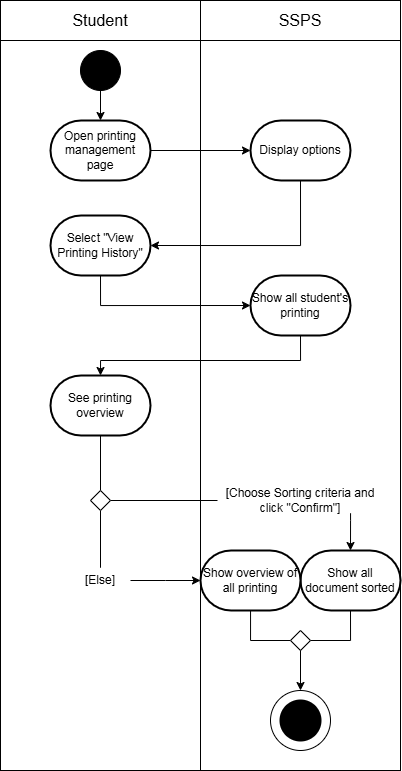

The diagram above was exported from draw.io. Its source (the exported page's mxGraphModel, read from the mxfile embedded in the PNG):
<mxGraphModel dx="1105" dy="586" grid="1" gridSize="10" guides="1" tooltips="1" connect="1" arrows="1" fold="1" page="1" pageScale="1" pageWidth="827" pageHeight="1169" math="0" shadow="0">
  <root>
    <mxCell id="0" />
    <mxCell id="1" parent="0" />
    <mxCell id="E_EGZ9V3A3Shzy1fwFf9-7" value="" style="rounded=0;whiteSpace=wrap;html=1;" parent="1" vertex="1">
      <mxGeometry x="214" y="90" width="200" height="730" as="geometry" />
    </mxCell>
    <mxCell id="E_EGZ9V3A3Shzy1fwFf9-8" value="" style="rounded=0;whiteSpace=wrap;html=1;" parent="1" vertex="1">
      <mxGeometry x="414" y="90" width="200" height="730" as="geometry" />
    </mxCell>
    <mxCell id="6HwMhqYVJ7MAzZJvkpu8-1" value="" style="ellipse;whiteSpace=wrap;html=1;aspect=fixed;fillColor=#000000;" parent="1" vertex="1">
      <mxGeometry x="294" y="100" width="40" height="40" as="geometry" />
    </mxCell>
    <mxCell id="6HwMhqYVJ7MAzZJvkpu8-54" style="edgeStyle=orthogonalEdgeStyle;rounded=0;orthogonalLoop=1;jettySize=auto;html=1;entryX=0;entryY=0.5;entryDx=0;entryDy=0;exitX=0.5;exitY=1;exitDx=0;exitDy=0;exitPerimeter=0;entryPerimeter=0;" parent="1" source="6HwMhqYVJ7MAzZJvkpu8-57" target="6HwMhqYVJ7MAzZJvkpu8-58" edge="1">
      <mxGeometry relative="1" as="geometry">
        <mxPoint x="314" y="340" as="sourcePoint" />
        <mxPoint x="314" y="370" as="targetPoint" />
      </mxGeometry>
    </mxCell>
    <mxCell id="6HwMhqYVJ7MAzZJvkpu8-70" style="edgeStyle=orthogonalEdgeStyle;rounded=0;orthogonalLoop=1;jettySize=auto;html=1;exitX=1;exitY=0.5;exitDx=0;exitDy=0;entryX=0;entryY=0.5;entryDx=0;entryDy=0;endArrow=none;endFill=0;" parent="1" edge="1">
      <mxGeometry relative="1" as="geometry">
        <mxPoint x="290" y="380" as="targetPoint" />
      </mxGeometry>
    </mxCell>
    <mxCell id="6HwMhqYVJ7MAzZJvkpu8-57" value="Select &quot;View Printing History&quot;" style="strokeWidth=2;html=1;shape=mxgraph.flowchart.terminator;whiteSpace=wrap;" parent="1" vertex="1">
      <mxGeometry x="264" y="265" width="100" height="60" as="geometry" />
    </mxCell>
    <mxCell id="6HwMhqYVJ7MAzZJvkpu8-58" value="Show all student's printing" style="strokeWidth=2;html=1;shape=mxgraph.flowchart.terminator;whiteSpace=wrap;" parent="1" vertex="1">
      <mxGeometry x="464" y="325" width="100" height="60" as="geometry" />
    </mxCell>
    <mxCell id="6HwMhqYVJ7MAzZJvkpu8-60" value="Open printing management page" style="strokeWidth=2;html=1;shape=mxgraph.flowchart.terminator;whiteSpace=wrap;" parent="1" vertex="1">
      <mxGeometry x="264" y="170" width="100" height="60" as="geometry" />
    </mxCell>
    <mxCell id="6HwMhqYVJ7MAzZJvkpu8-63" value="Display options" style="strokeWidth=2;html=1;shape=mxgraph.flowchart.terminator;whiteSpace=wrap;" parent="1" vertex="1">
      <mxGeometry x="464" y="170" width="100" height="60" as="geometry" />
    </mxCell>
    <mxCell id="6HwMhqYVJ7MAzZJvkpu8-64" style="edgeStyle=orthogonalEdgeStyle;rounded=0;orthogonalLoop=1;jettySize=auto;html=1;exitX=1;exitY=0.5;exitDx=0;exitDy=0;exitPerimeter=0;entryX=0;entryY=0.5;entryDx=0;entryDy=0;entryPerimeter=0;" parent="1" source="6HwMhqYVJ7MAzZJvkpu8-60" target="6HwMhqYVJ7MAzZJvkpu8-63" edge="1">
      <mxGeometry relative="1" as="geometry" />
    </mxCell>
    <mxCell id="6HwMhqYVJ7MAzZJvkpu8-65" style="edgeStyle=orthogonalEdgeStyle;rounded=0;orthogonalLoop=1;jettySize=auto;html=1;entryX=1;entryY=0.5;entryDx=0;entryDy=0;entryPerimeter=0;exitX=0.5;exitY=1;exitDx=0;exitDy=0;exitPerimeter=0;" parent="1" source="6HwMhqYVJ7MAzZJvkpu8-63" target="6HwMhqYVJ7MAzZJvkpu8-57" edge="1">
      <mxGeometry relative="1" as="geometry">
        <Array as="points">
          <mxPoint x="514" y="295" />
        </Array>
      </mxGeometry>
    </mxCell>
    <mxCell id="6HwMhqYVJ7MAzZJvkpu8-66" style="edgeStyle=orthogonalEdgeStyle;rounded=0;orthogonalLoop=1;jettySize=auto;html=1;exitX=0.5;exitY=1;exitDx=0;exitDy=0;entryX=0.5;entryY=0;entryDx=0;entryDy=0;entryPerimeter=0;" parent="1" source="6HwMhqYVJ7MAzZJvkpu8-1" target="6HwMhqYVJ7MAzZJvkpu8-60" edge="1">
      <mxGeometry relative="1" as="geometry" />
    </mxCell>
    <mxCell id="E_EGZ9V3A3Shzy1fwFf9-14" style="edgeStyle=orthogonalEdgeStyle;rounded=0;orthogonalLoop=1;jettySize=auto;html=1;entryX=0.5;entryY=0;entryDx=0;entryDy=0;endArrow=none;endFill=0;" parent="1" source="6HwMhqYVJ7MAzZJvkpu8-72" target="WEchNrAetCWsqMf0c0o1-1" edge="1">
      <mxGeometry relative="1" as="geometry">
        <mxPoint x="314" y="530" as="targetPoint" />
      </mxGeometry>
    </mxCell>
    <mxCell id="6HwMhqYVJ7MAzZJvkpu8-72" value="See printing overview" style="strokeWidth=2;html=1;shape=mxgraph.flowchart.terminator;whiteSpace=wrap;rounded=0;strokeColor=default;align=center;verticalAlign=middle;fontFamily=Helvetica;fontSize=12;fontColor=default;labelBorderColor=none;fillColor=default;" parent="1" vertex="1">
      <mxGeometry x="264" y="425" width="100" height="60" as="geometry" />
    </mxCell>
    <mxCell id="6HwMhqYVJ7MAzZJvkpu8-73" style="edgeStyle=orthogonalEdgeStyle;rounded=0;orthogonalLoop=1;jettySize=auto;html=1;entryX=0.5;entryY=0;entryDx=0;entryDy=0;entryPerimeter=0;fontFamily=Helvetica;fontSize=12;fontColor=default;labelBorderColor=none;exitX=0.5;exitY=1;exitDx=0;exitDy=0;exitPerimeter=0;" parent="1" source="6HwMhqYVJ7MAzZJvkpu8-58" target="6HwMhqYVJ7MAzZJvkpu8-72" edge="1">
      <mxGeometry relative="1" as="geometry">
        <Array as="points">
          <mxPoint x="514" y="410" />
          <mxPoint x="314" y="410" />
        </Array>
      </mxGeometry>
    </mxCell>
    <mxCell id="E_EGZ9V3A3Shzy1fwFf9-16" style="edgeStyle=orthogonalEdgeStyle;rounded=0;orthogonalLoop=1;jettySize=auto;html=1;entryX=0;entryY=0.5;entryDx=0;entryDy=0;endArrow=none;endFill=0;exitX=1;exitY=0.5;exitDx=0;exitDy=0;" parent="1" source="WEchNrAetCWsqMf0c0o1-1" target="HnPZIkk-7Wr9xOW8s00X-14" edge="1">
      <mxGeometry relative="1" as="geometry">
        <mxPoint x="369" y="550" as="sourcePoint" />
      </mxGeometry>
    </mxCell>
    <mxCell id="E_EGZ9V3A3Shzy1fwFf9-20" style="edgeStyle=orthogonalEdgeStyle;rounded=0;orthogonalLoop=1;jettySize=auto;html=1;entryX=0.5;entryY=0;entryDx=0;entryDy=0;endArrow=none;endFill=0;exitX=0.5;exitY=1;exitDx=0;exitDy=0;" parent="1" source="WEchNrAetCWsqMf0c0o1-1" target="E_EGZ9V3A3Shzy1fwFf9-19" edge="1">
      <mxGeometry relative="1" as="geometry">
        <mxPoint x="314" y="570" as="sourcePoint" />
      </mxGeometry>
    </mxCell>
    <mxCell id="HnPZIkk-7Wr9xOW8s00X-14" value="[Choose Sorting criteria and click &quot;Confirm&quot;]" style="text;html=1;align=center;verticalAlign=middle;whiteSpace=wrap;rounded=0;" parent="1" vertex="1">
      <mxGeometry x="431" y="537.25" width="166" height="25.5" as="geometry" />
    </mxCell>
    <mxCell id="E_EGZ9V3A3Shzy1fwFf9-11" value="" style="group" parent="1" vertex="1" connectable="0">
      <mxGeometry x="484" y="740" width="60" height="60" as="geometry" />
    </mxCell>
    <mxCell id="HnPZIkk-7Wr9xOW8s00X-30" value="" style="verticalLabelPosition=bottom;verticalAlign=top;html=1;shape=mxgraph.flowchart.on-page_reference;" parent="E_EGZ9V3A3Shzy1fwFf9-11" vertex="1">
      <mxGeometry width="60" height="60" as="geometry" />
    </mxCell>
    <mxCell id="HnPZIkk-7Wr9xOW8s00X-29" value="" style="strokeWidth=2;html=1;shape=mxgraph.flowchart.start_2;whiteSpace=wrap;fillColor=#000000;" parent="E_EGZ9V3A3Shzy1fwFf9-11" vertex="1">
      <mxGeometry x="10" y="10" width="40" height="40" as="geometry" />
    </mxCell>
    <mxCell id="E_EGZ9V3A3Shzy1fwFf9-13" value="" style="group" parent="1" vertex="1" connectable="0">
      <mxGeometry x="214" y="50" width="400" height="40" as="geometry" />
    </mxCell>
    <mxCell id="E_EGZ9V3A3Shzy1fwFf9-5" value="&lt;font style=&quot;font-size: 16px;&quot;&gt;Student&lt;/font&gt;" style="rounded=0;whiteSpace=wrap;html=1;" parent="E_EGZ9V3A3Shzy1fwFf9-13" vertex="1">
      <mxGeometry width="200" height="40" as="geometry" />
    </mxCell>
    <mxCell id="E_EGZ9V3A3Shzy1fwFf9-6" value="&lt;span style=&quot;font-size: 16px;&quot;&gt;SSPS&lt;/span&gt;" style="rounded=0;whiteSpace=wrap;html=1;" parent="E_EGZ9V3A3Shzy1fwFf9-13" vertex="1">
      <mxGeometry x="200" width="200" height="40" as="geometry" />
    </mxCell>
    <mxCell id="E_EGZ9V3A3Shzy1fwFf9-17" value="Show all document sorted" style="strokeWidth=2;html=1;shape=mxgraph.flowchart.terminator;whiteSpace=wrap;" parent="1" vertex="1">
      <mxGeometry x="514" y="600" width="100" height="60" as="geometry" />
    </mxCell>
    <mxCell id="E_EGZ9V3A3Shzy1fwFf9-18" value="Show overview of all printing" style="strokeWidth=2;html=1;shape=mxgraph.flowchart.terminator;whiteSpace=wrap;" parent="1" vertex="1">
      <mxGeometry x="414" y="600" width="100" height="60" as="geometry" />
    </mxCell>
    <mxCell id="E_EGZ9V3A3Shzy1fwFf9-19" value="[Else]" style="text;html=1;align=center;verticalAlign=middle;whiteSpace=wrap;rounded=0;" parent="1" vertex="1">
      <mxGeometry x="284" y="617.25" width="60" height="25.5" as="geometry" />
    </mxCell>
    <mxCell id="E_EGZ9V3A3Shzy1fwFf9-21" style="edgeStyle=orthogonalEdgeStyle;rounded=0;orthogonalLoop=1;jettySize=auto;html=1;entryX=0;entryY=0.5;entryDx=0;entryDy=0;entryPerimeter=0;" parent="1" source="E_EGZ9V3A3Shzy1fwFf9-19" target="E_EGZ9V3A3Shzy1fwFf9-18" edge="1">
      <mxGeometry relative="1" as="geometry" />
    </mxCell>
    <mxCell id="E_EGZ9V3A3Shzy1fwFf9-26" style="edgeStyle=orthogonalEdgeStyle;rounded=0;orthogonalLoop=1;jettySize=auto;html=1;entryX=0.5;entryY=0;entryDx=0;entryDy=0;entryPerimeter=0;" parent="1" source="HnPZIkk-7Wr9xOW8s00X-14" target="E_EGZ9V3A3Shzy1fwFf9-17" edge="1">
      <mxGeometry relative="1" as="geometry">
        <Array as="points">
          <mxPoint x="564" y="570" />
          <mxPoint x="564" y="570" />
        </Array>
      </mxGeometry>
    </mxCell>
    <mxCell id="WEchNrAetCWsqMf0c0o1-1" value="" style="rhombus;whiteSpace=wrap;html=1;" parent="1" vertex="1">
      <mxGeometry x="304" y="540" width="20" height="20" as="geometry" />
    </mxCell>
    <mxCell id="WEchNrAetCWsqMf0c0o1-4" style="edgeStyle=orthogonalEdgeStyle;rounded=0;orthogonalLoop=1;jettySize=auto;html=1;exitX=0.5;exitY=1;exitDx=0;exitDy=0;exitPerimeter=0;entryX=1;entryY=0.5;entryDx=0;entryDy=0;endArrow=none;endFill=0;" parent="1" source="E_EGZ9V3A3Shzy1fwFf9-17" target="CQieZG1TgPhlVflZMDTe-1" edge="1">
      <mxGeometry relative="1" as="geometry" />
    </mxCell>
    <mxCell id="CQieZG1TgPhlVflZMDTe-2" value="" style="edgeStyle=orthogonalEdgeStyle;rounded=0;orthogonalLoop=1;jettySize=auto;html=1;entryX=0;entryY=0.5;entryDx=0;entryDy=0;endArrow=none;endFill=0;" edge="1" parent="1" source="E_EGZ9V3A3Shzy1fwFf9-18" target="CQieZG1TgPhlVflZMDTe-1">
      <mxGeometry relative="1" as="geometry">
        <mxPoint x="464" y="660" as="sourcePoint" />
        <mxPoint x="484" y="770" as="targetPoint" />
      </mxGeometry>
    </mxCell>
    <mxCell id="CQieZG1TgPhlVflZMDTe-1" value="" style="rhombus;whiteSpace=wrap;html=1;" vertex="1" parent="1">
      <mxGeometry x="504" y="680" width="20" height="20" as="geometry" />
    </mxCell>
    <mxCell id="CQieZG1TgPhlVflZMDTe-3" style="edgeStyle=orthogonalEdgeStyle;rounded=0;orthogonalLoop=1;jettySize=auto;html=1;entryX=0.5;entryY=0;entryDx=0;entryDy=0;entryPerimeter=0;" edge="1" parent="1" source="CQieZG1TgPhlVflZMDTe-1" target="HnPZIkk-7Wr9xOW8s00X-30">
      <mxGeometry relative="1" as="geometry" />
    </mxCell>
  </root>
</mxGraphModel>